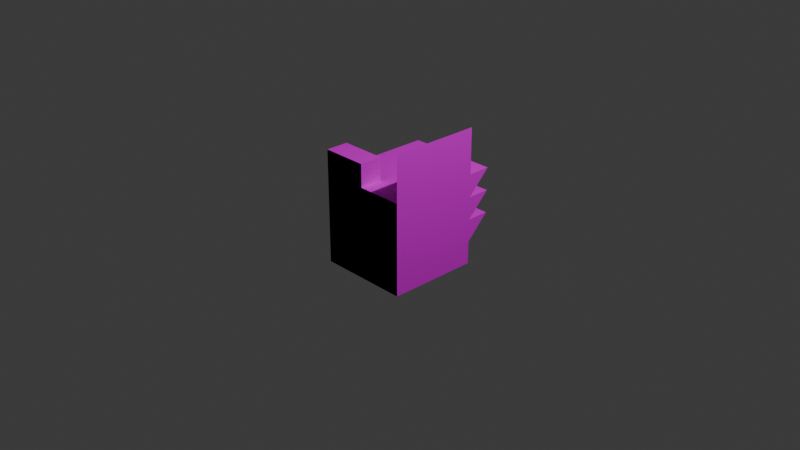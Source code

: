 # Source: playerBase.blend  (saved by Blender 4.0.36; exported with 4.5.12 LTS)
import bpy
from mathutils import Matrix  # noqa: F401  (used for matrix-valued properties, if any)

bpy.ops.wm.read_factory_settings(use_empty=True)
scene = bpy.context.scene
scene.name = 'Scene'

# ---- collections
col_collection = bpy.data.collections.new('Collection'); scene.collection.children.link(col_collection)

# ---- images (referenced by path relative to the original .blend; pixels are not part of the script)
import os
ASSET_DIR = os.environ.get("B2B_ASSET_DIR", "")  # directory of the original .blend (textures are referenced by path, not embedded)
HERE = os.path.dirname(os.path.abspath(__file__))  # packed textures are extracted next to this script under _unpacked/

def load_image(name, relpath, width, height, colorspace="sRGB"):
    """Load a texture the original file referenced (path relative to the .blend, or extracted next to this script)."""
    p = next((c for c in (os.path.join(HERE, relpath), os.path.join(ASSET_DIR, relpath)) if relpath and os.path.exists(c)), "")
    if p:
        img = bpy.data.images.load(p, check_existing=True)
        img.name = name
    else:  # same state as the original file: an image datablock whose file is absent (Cycles renders it pink)
        img = bpy.data.images.new(name, width, height)
        img.source = "FILE"
        img.filepath = "//" + (relpath or name)
    img.colorspace_settings.name = colorspace
    return img
img_playertexture_png = load_image('playerTexture.png', 'playerTexture.png', 1024, 1024, 'sRGB')

# ---- materials (node trees are filled in below, after node groups)
mat_hotel_mtl = bpy.data.materials.new('hotel_mtl')
mat_hotel_mtl.roughness = 1.0

# ---- material node trees
mat_hotel_mtl.use_nodes = True; mat_hotel_mtl.node_tree.nodes.clear()
_N = mat_hotel_mtl.node_tree.nodes; _L = mat_hotel_mtl.node_tree.links
n0 = _N.new('ShaderNodeBsdfPrincipled'); n0.name = 'Principled BSDF'; n0.location = (0, 300)
n0.inputs[2].default_value = 1.0
n0.inputs[3].default_value = 1.45
n0.inputs[13].default_value = 0.0
n1 = _N.new('ShaderNodeOutputMaterial'); n1.name = 'Material Output'; n1.location = (280, 300)
n2 = _N.new('ShaderNodeTexImage'); n2.name = 'Image Texture'; n2.location = (-305, 275)
n2.image = img_playertexture_png
n2.interpolation = 'Closest'
_L.new(n0.outputs[0], n1.inputs[0])
_L.new(n2.outputs[0], n0.inputs[0])
n1.is_active_output = True

# ---- world
world_world = bpy.data.worlds.new('World'); scene.world = world_world
world_world.use_nodes = True; world_world.node_tree.nodes.clear()
_N = world_world.node_tree.nodes; _L = world_world.node_tree.links
n0 = _N.new('ShaderNodeOutputWorld'); n0.name = 'World Output'; n0.location = (300, 300)
n1 = _N.new('ShaderNodeBackground'); n1.name = 'Background'; n1.location = (10, 300)
n1.inputs[0].default_value = (0.05088, 0.05088, 0.05088, 1.0)
_L.new(n1.outputs[0], n0.inputs[0])
n0.is_active_output = True
world_world.color = (0.05088, 0.05088, 0.05088)
world_world.use_sun_shadow = False
world_world.sun_shadow_jitter_overblur = 0.0

# ---- cameras
cam_camera = bpy.data.cameras.new('Camera')
cam_camera.clip_end = 100.0
cam_camera.ortho_scale = 7.314

# ---- lights
light_light = bpy.data.lights.new('Light', 'POINT')
light_light.transmission_factor = 0.0
light_light.use_soft_falloff = False
light_light.energy = 1000.0
light_light.shadow_soft_size = 0.1
light_light.shadow_maximum_resolution = 0.006
light_light.use_absolute_resolution = True

# ---- meshes
me_hotel = bpy.data.meshes.new('hotel')
me_hotel.from_pydata([(-0.5, 0.5, 0.5), (0.5, 0.5, 0.5), (0.5, -0.5, 0.5), (-0.5, -0.5, 0.5), (-0.5, 0.5, -0.5), (0.5, 0.5, -0.5), (0.5, -0.5, -0.5), (-0.5, -0.5, -0.5), (-0.5, 0.75, 0.5), (0.0, 0.75, 0.5), (0.0, 0.5, 0.5), (-0.5, 0.5, 0.5), (-0.5, 0.75, 0.25), (0.0, 0.75, 0.25), (0.0, 0.5, 0.25), (-0.5, 0.5, 0.25), (-0.5, 0.5, -0.75), (-0.5, 0.5, -0.5), (-0.5, 0.25, -0.5), (0.5, 0.5, -0.75), (0.5, 0.5, -0.5), (0.5, 0.25, -0.5), (-0.5, 0.25, -0.75), (-0.5, 0.25, -0.5), (-0.5, 0.0, -0.5), (0.5, 0.25, -0.75), (0.5, 0.25, -0.5), (0.5, 0.0, -0.5), (-0.5, 0.0, -0.75), (-0.5, 0.0, -0.5), (-0.5, -0.25, -0.5), (0.5, 0.0, -0.75), (0.5, 0.0, -0.5), (0.5, -0.25, -0.5), (0.5, 1.0, 0.5), (0.5, 0.5, 0.5), (0.5, 1.0, -0.5), (0.5, 0.5, -0.5)], [], [(3, 2, 1, 0), (6, 7, 4, 5), (0, 1, 5, 4), (7, 3, 0, 4), (2, 6, 5, 1), (7, 6, 2, 3), (11, 10, 9, 8), (14, 15, 12, 13), (8, 9, 13, 12), (15, 11, 8, 12), (10, 14, 13, 9), (15, 14, 10, 11), (18, 17, 16), (20, 21, 19), (17, 20, 19, 16), (17, 18, 21, 20), (21, 18, 16, 19), (24, 23, 22), (26, 27, 25), (23, 26, 25, 22), (23, 24, 27, 26), (27, 24, 22, 25), (30, 29, 28), (32, 33, 31), (29, 32, 31, 28), (29, 30, 33, 32), (33, 30, 28, 31), (35, 37, 36, 34)])
_uv = me_hotel.uv_layers.new(name='UVMap')
_uv.uv.foreach_set('vector', [0.0006771, 0.25, 0.25, 0.25, 0.25, 0.5, -9.804e-05, 0.5, -0.0008731, 0.5, 0.25, 0.5, 0.25, 0.75, 0.0, 0.75, 0.25, 0.75, 0.25, 0.5, 0.5, 0.5, 0.4998, 0.75, 0.25, 0.25, 0.5, 0.25, 0.5, 0.5, 0.25, 0.5, 0.25, 0.7505, 0.4998, 0.7505, 0.5, 1.0, 0.25, 1.0, 0.5469, 0.6875, 0.6094, 0.6875, 0.6094, 0.75, 0.5469, 0.75, 0.625, 0.625, 0.75, 0.625, 0.75, 0.6875, 0.625, 0.6875, 0.5, 0.5625, 0.625, 0.5625, 0.625, 0.625, 0.5, 0.625, 0.5, 0.625, 0.625, 0.625, 0.625, 0.6875, 0.5, 0.6875, 0.625, 0.6875, 0.6875, 0.6875, 0.6875, 0.75, 0.625, 0.75, 0.6875, 0.6875, 0.75, 0.6875, 0.75, 0.75, 0.6875, 0.75, 0.3438, 0.9063, 0.4063, 0.9063, 0.4063, 0.9688, 0.3438, 0.9688, 0.3438, 0.9375, 0.4063, 0.9375, 0.375, 1.0, 0.3467, 0.9317, 0.4092, 0.9317, 0.378, 0.9942, 0.3594, 0.5, 0.3594, 0.75, 0.25, 0.75, 0.25, 0.5, 0.1591, 0.8249, 0.2216, 0.8249, 0.2216, 0.8874, 0.1591, 0.8874, 0.008526, 0.6641, 0.2429, 0.6641, 0.2429, 0.75, 0.008526, 0.75, 0.3438, 0.9375, 0.4063, 0.9375, 0.375, 1.0, 0.3469, 0.9316, 0.4094, 0.9316, 0.3781, 0.9941, 0.5, 0.625, 0.625, 0.625, 0.625, 0.6875, 0.5, 0.6875, 0.09013, 0.8234, 0.1526, 0.8234, 0.1526, 0.8859, 0.09013, 0.8859, 0.01085, 0.6641, 0.2422, 0.6641, 0.2422, 0.75, 0.01085, 0.75, 0.3438, 0.9375, 0.4063, 0.9375, 0.375, 1.0, 0.3469, 0.9308, 0.4094, 0.9308, 0.3781, 0.9933, 0.5, 0.6406, 0.625, 0.6406, 0.625, 0.6875, 0.5, 0.6875, 0.09091, 0.8962, 0.1534, 0.8962, 0.1534, 0.9587, 0.09091, 0.9587, 0.007751, 0.6649, 0.2422, 0.6649, 0.2422, 0.75, 0.007751, 0.75, 0.5, 0.875, 0.7437, 0.875, 0.7437, 1.0, 0.5, 1.0])
me_hotel.materials.append(mat_hotel_mtl)
me_hotel.update()
me_hotel.normals_split_custom_set([tuple(v) for v in zip(*[iter([-2.088e-12, 4.777e-05, -1.0, -4.777e-05, -2.088e-12, -1.0, 2.088e-12, -4.777e-05, -1.0, 4.777e-05, 2.088e-12, -1.0, 2.088e-12, 4.777e-05, 1.0, 4.777e-05, -2.088e-12, 1.0, -2.088e-12, -4.777e-05, 1.0, -4.777e-05, 2.088e-12, 1.0, 0.0, 1.0, 0.0, 0.0, 1.0, 0.0, 0.0, 1.0, 0.0, 0.0, 1.0, 0.0, -1.0, 0.0, 0.0, -1.0, 0.0, 0.0, -1.0, 0.0, 0.0, -1.0, 0.0, 0.0, 1.0, 0.0, 0.0, 1.0, 0.0, 0.0, 1.0, 0.0, 0.0, 1.0, 0.0, 0.0, 0.0, -1.0, 0.0, 0.0, -1.0, 0.0, 0.0, -1.0, 0.0, 0.0, -1.0, 0.0, -2.088e-12, 4.777e-05, -1.0, -4.777e-05, -2.088e-12, -1.0, 2.088e-12, -4.777e-05, -1.0, 4.777e-05, 2.088e-12, -1.0, 2.088e-12, 4.777e-05, 1.0, 4.777e-05, -2.088e-12, 1.0, -2.088e-12, -4.777e-05, 1.0, -4.777e-05, 2.088e-12, 1.0, 0.0, 1.0, 0.0, 0.0, 1.0, 0.0, 0.0, 1.0, 0.0, 0.0, 1.0, 0.0, -1.0, 0.0, 0.0, -1.0, 0.0, 0.0, -1.0, 0.0, 0.0, -1.0, 0.0, 0.0, 1.0, 0.0, 0.0, 1.0, 0.0, 0.0, 1.0, 0.0, 0.0, 1.0, 0.0, 0.0, 0.0, -1.0, 0.0, 0.0, -1.0, 0.0, 0.0, -1.0, 0.0, 0.0, -1.0, 0.0, -1.0, 0.0, 0.0, -1.0, 0.0, 0.0, -1.0, 0.0, 0.0, 1.0, 0.0, 0.0, 1.0, 0.0, 0.0, 1.0, 0.0, 0.0, 0.0, 1.0, 0.0, 0.0, 1.0, 0.0, 0.0, 1.0, 0.0, 0.0, 1.0, 0.0, 4.777e-05, 2.088e-12, -1.0, -2.088e-12, 4.777e-05, -1.0, -4.777e-05, -2.088e-12, -1.0, 2.088e-12, -4.777e-05, -1.0, -4.8e-05, -0.7071, 0.7071, 4.777e-05, -0.7071, 0.7071, -4.371e-08, -0.7071, 0.7071, 0.0, -0.7071, 0.7071, -1.0, 0.0, 0.0, -1.0, 0.0, 0.0, -1.0, 0.0, 0.0, 1.0, 0.0, 0.0, 1.0, 0.0, 0.0, 1.0, 0.0, 0.0, 0.0, 1.0, 0.0, 0.0, 1.0, 0.0, 0.0, 1.0, 0.0, 0.0, 1.0, 0.0, 4.777e-05, 2.088e-12, -1.0, -2.088e-12, 4.777e-05, -1.0, -4.777e-05, -2.088e-12, -1.0, 2.088e-12, -4.777e-05, -1.0, -4.8e-05, -0.7071, 0.7071, 4.777e-05, -0.7071, 0.7071, -4.371e-08, -0.7071, 0.7071, 0.0, -0.7071, 0.7071, -1.0, 0.0, 0.0, -1.0, 0.0, 0.0, -1.0, 0.0, 0.0, 1.0, 0.0, 0.0, 1.0, 0.0, 0.0, 1.0, 0.0, 0.0, 0.0, 1.0, 0.0, 0.0, 1.0, 0.0, 0.0, 1.0, 0.0, 0.0, 1.0, 0.0, 4.777e-05, 2.088e-12, -1.0, -2.088e-12, 4.777e-05, -1.0, -4.777e-05, -2.088e-12, -1.0, 2.088e-12, -4.777e-05, -1.0, -4.8e-05, -0.7071, 0.7071, 4.777e-05, -0.7071, 0.7071, -4.371e-08, -0.7071, 0.7071, 0.0, -0.7071, 0.7071, 1.0, 0.0, 0.0, 1.0, 0.0, 0.0, 1.0, 0.0, 0.0, 1.0, 0.0, 0.0])] * 3)])

# ---- objects
ob_light = bpy.data.objects.new('Light', light_light)
ob_camera = bpy.data.objects.new('Camera', cam_camera)
ob_hotel = bpy.data.objects.new('hotel', me_hotel)

# ---- transforms, parenting, visibility, modifiers, constraints
ob_light.location = (4.076, 1.005, 5.904)
ob_light.rotation_euler = (0.6503, 0.05522, 1.866)
ob_light.lock_rotations_4d = False
ob_light.empty_display_type = 'ARROWS'
ob_light.color = (0.0, 0.0, 0.0, 0.0)
ob_light.lineart.crease_threshold = 0.0
ob_camera.location = (7.359, -6.926, 4.958)
ob_camera.rotation_euler = (1.109, 0.0, 0.8149)
ob_camera.lock_rotations_4d = False
ob_camera.empty_display_type = 'ARROWS'
ob_camera.color = (0.0, 0.0, 0.0, 0.0)
ob_camera.display_type = 'WIRE'
ob_camera.lineart.crease_threshold = 0.0
ob_hotel.location = (0.0, 0.0, 0.0)
ob_hotel.rotation_euler = (1.571, -0.0, 0.0)

# ---- collection membership
col_collection.objects.link(ob_light)
col_collection.objects.link(ob_camera)
col_collection.objects.link(ob_hotel)

# ---- scene / render settings (as saved in the file)
scene.camera = ob_camera
scene.frame_start = 1; scene.frame_end = 250; scene.frame_set(1)
scene.render.engine = 'CYCLES'
scene.cycles.sampling_pattern = 'TABULATED_SOBOL'
scene.cycles.bake_type = 'UV'
bpy.context.view_layer.update()

